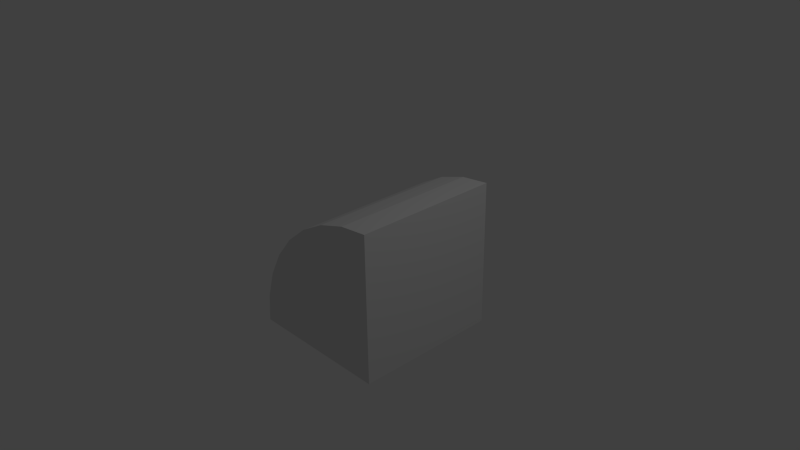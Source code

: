 # Source: convex1block.blend  (saved by Blender 2.76.0; exported with 4.5.12 LTS)
import bpy
from mathutils import Matrix  # noqa: F401  (used for matrix-valued properties, if any)

bpy.ops.wm.read_factory_settings(use_empty=True)
scene = bpy.context.scene
scene.name = 'Scene'

# ---- collections
col_collection_1 = bpy.data.collections.new('Collection 1'); scene.collection.children.link(col_collection_1)

# ---- materials (node trees are filled in below, after node groups)
mat_material = bpy.data.materials.new('Material')
mat_material.alpha_threshold = 0.0
mat_material.use_transparent_shadow = False
mat_material.roughness = 0.5
mat_material.line_color = (0.0, 0.0, 0.0, 1.0)

# ---- material node trees

# ---- world
world_world = bpy.data.worlds.new('World'); scene.world = world_world
world_world.color = (0.05088, 0.05088, 0.05088)
world_world.use_sun_shadow = False
world_world.sun_shadow_jitter_overblur = 0.0
world_world.cycles.sampling_method = 'MANUAL'
world_world.cycles.sample_map_resolution = 256

# ---- cameras
cam_camera = bpy.data.cameras.new('Camera')
cam_camera.clip_end = 100.0
cam_camera.lens = 35.0
cam_camera.sensor_width = 32.0
cam_camera.sensor_height = 18.0
cam_camera.ortho_scale = 7.314
cam_camera.dof.focus_distance = 0.0
cam_camera.dof.aperture_fstop = 128.0

# ---- lights
light_lamp = bpy.data.lights.new('Lamp', 'POINT')
light_lamp.transmission_factor = 0.0
light_lamp.cutoff_distance = 30.0
light_lamp.energy = 100.0
light_lamp.shadow_buffer_clip_start = 1.001
light_lamp.shadow_soft_size = 0.1
light_lamp.shadow_maximum_resolution = 0.006
light_lamp.use_absolute_resolution = True
light_lamp.cycles.use_multiple_importance_sampling = False

# ---- meshes
me_cube = bpy.data.meshes.new('Cube')
me_cube.from_pydata([(1.0, 1.0, -1.0), (1.0, -1.0, -1.0), (-1.0, -1.0, -1.0), (-1.0, 1.0, -1.0), (1.0, 1.0, 1.0), (1.0, -1.0, 1.0), (1.0, 1.0, -1.0), (1.0, -1.0, -1.0), (1.0, 1.0, 1.0), (1.0, -1.0, 1.0), (-1.0, 1.0, -1.0), (-1.0, -1.0, -1.0), (-0.9616, 1.0, -0.6098), (-0.9616, -1.0, -0.6098), (-0.8478, 1.0, -0.2346), (-0.8478, -1.0, -0.2346), (-0.6629, 1.0, 0.1111), (-0.6629, -1.0, 0.1111), (-0.4142, 1.0, 0.4142), (-0.4142, -1.0, 0.4142), (-0.1111, 1.0, 0.6629), (-0.1111, -1.0, 0.6629), (0.2346, 1.0, 0.8478), (0.2346, -1.0, 0.8478), (0.6098, 1.0, 0.9616), (0.6098, -1.0, 0.9616)], [], [(0, 1, 2, 3), (0, 4, 5, 1), (6, 10, 12), (7, 13, 11), (10, 11, 13, 12), (6, 12, 14), (7, 15, 13), (12, 13, 15, 14), (6, 14, 16), (7, 17, 15), (14, 15, 17, 16), (6, 16, 18), (7, 19, 17), (16, 17, 19, 18), (6, 18, 20), (7, 21, 19), (18, 19, 21, 20), (6, 20, 22), (7, 23, 21), (20, 21, 23, 22), (6, 22, 24), (7, 25, 23), (22, 23, 25, 24), (6, 24, 8), (7, 9, 25), (24, 25, 9, 8)])
me_cube.materials.append(mat_material)
me_cube.use_remesh_preserve_volume = False
me_cube.use_remesh_preserve_attributes = False
me_cube.use_mirror_vertex_groups = False
me_cube.update()

# ---- objects
ob_cube = bpy.data.objects.new('Cube', me_cube)
ob_lamp = bpy.data.objects.new('Lamp', light_lamp)
ob_camera = bpy.data.objects.new('Camera', cam_camera)

# ---- transforms, parenting, visibility, modifiers, constraints
ob_cube.location = (0.0, 0.0, 0.0)
ob_cube.lock_rotations_4d = False
ob_cube.empty_display_type = 'ARROWS'
ob_cube.lineart.crease_threshold = 0.0
ob_lamp.location = (4.076, 1.005, 5.904)
ob_lamp.rotation_euler = (0.6503, 0.05522, 1.866)
ob_lamp.lock_rotations_4d = False
ob_lamp.empty_display_type = 'ARROWS'
ob_lamp.color = (0.0, 0.0, 0.0, 0.0)
ob_lamp.lineart.crease_threshold = 0.0
ob_camera.location = (7.481, -6.508, 5.344)
ob_camera.rotation_euler = (1.109, 0.01082, 0.8149)
ob_camera.lock_rotations_4d = False
ob_camera.empty_display_type = 'ARROWS'
ob_camera.color = (0.0, 0.0, 0.0, 0.0)
ob_camera.display_type = 'WIRE'
ob_camera.lineart.crease_threshold = 0.0

# ---- collection membership
col_collection_1.objects.link(ob_cube)
col_collection_1.objects.link(ob_lamp)
col_collection_1.objects.link(ob_camera)

# ---- scene / render settings (as saved in the file)
scene.camera = ob_camera
scene.frame_start = 1; scene.frame_end = 250; scene.frame_set(1)
scene.render.engine = 'BLENDER_EEVEE_NEXT'
scene.render.resolution_percentage = 50
scene.render.dither_intensity = 0.0
scene.cycles.use_denoising = False
scene.cycles.samples = 10
scene.cycles.sampling_pattern = 'TABULATED_SOBOL'
scene.cycles.light_sampling_threshold = 0.0
scene.cycles.use_adaptive_sampling = False
scene.cycles.use_light_tree = False
scene.cycles.blur_glossy = 0.0
scene.cycles.pixel_filter_type = 'GAUSSIAN'
scene.cycles.sample_clamp_indirect = 0.0
scene.view_settings.view_transform = 'Standard'
bpy.context.view_layer.update()
